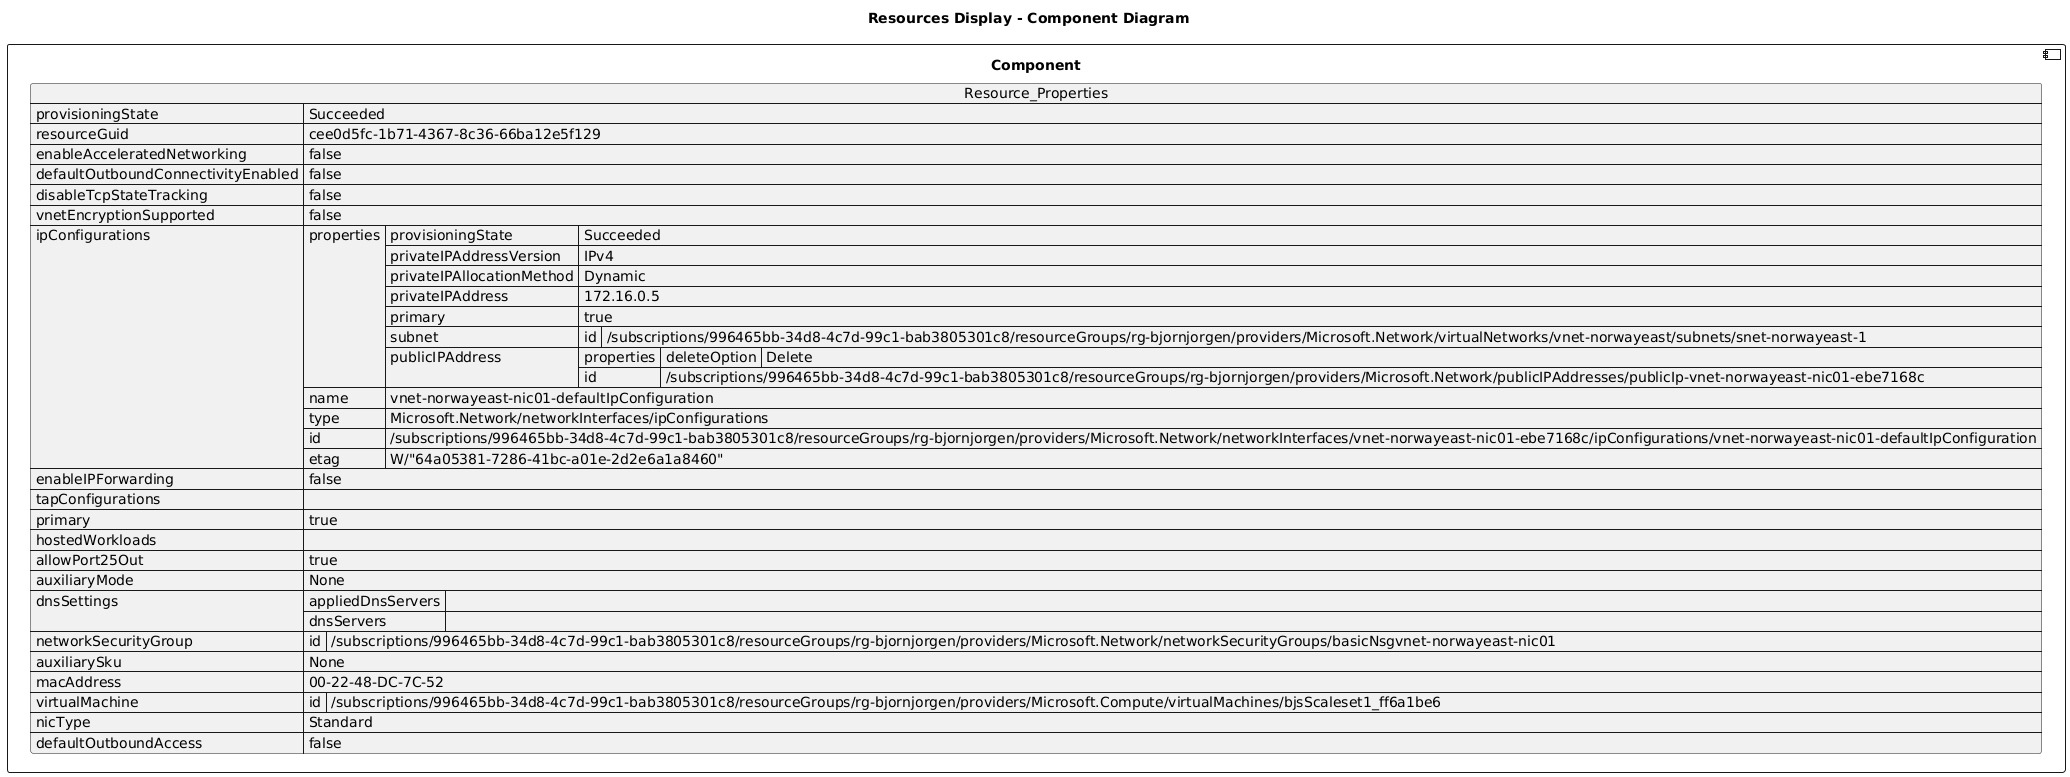

The diagram above was rendered by PlantUML. Its source (embedded in the PNG):
@startuml

title Resources Display - Component Diagram

component Component {

json  Resource_Properties {
  "provisioningState": "Succeeded",
  "resourceGuid": "cee0d5fc-1b71-4367-8c36-66ba12e5f129",
  "enableAcceleratedNetworking": false,
  "defaultOutboundConnectivityEnabled": false,
  "disableTcpStateTracking": false,
  "vnetEncryptionSupported": false,
  "ipConfigurations": [
    {
      "properties": {
        "provisioningState": "Succeeded",
        "privateIPAddressVersion": "IPv4",
        "privateIPAllocationMethod": "Dynamic",
        "privateIPAddress": "172.16.0.5",
        "primary": true,
        "subnet": {
          "id": "/subscriptions/996465bb-34d8-4c7d-99c1-bab3805301c8/resourceGroups/rg-bjornjorgen/providers/Microsoft.Network/virtualNetworks/vnet-norwayeast/subnets/snet-norwayeast-1"
        },
        "publicIPAddress": {
          "properties": {
            "deleteOption": "Delete"
          },
          "id": "/subscriptions/996465bb-34d8-4c7d-99c1-bab3805301c8/resourceGroups/rg-bjornjorgen/providers/Microsoft.Network/publicIPAddresses/publicIp-vnet-norwayeast-nic01-ebe7168c"
        }
      },
      "name": "vnet-norwayeast-nic01-defaultIpConfiguration",
      "type": "Microsoft.Network/networkInterfaces/ipConfigurations",
      "id": "/subscriptions/996465bb-34d8-4c7d-99c1-bab3805301c8/resourceGroups/rg-bjornjorgen/providers/Microsoft.Network/networkInterfaces/vnet-norwayeast-nic01-ebe7168c/ipConfigurations/vnet-norwayeast-nic01-defaultIpConfiguration",
      "etag": "W/\"64a05381-7286-41bc-a01e-2d2e6a1a8460\""
    }
  ],
  "enableIPForwarding": false,
  "tapConfigurations": [],
  "primary": true,
  "hostedWorkloads": [],
  "allowPort25Out": true,
  "auxiliaryMode": "None",
  "dnsSettings": {
    "appliedDnsServers": [],
    "dnsServers": []
  },
  "networkSecurityGroup": {
    "id": "/subscriptions/996465bb-34d8-4c7d-99c1-bab3805301c8/resourceGroups/rg-bjornjorgen/providers/Microsoft.Network/networkSecurityGroups/basicNsgvnet-norwayeast-nic01"
  },
  "auxiliarySku": "None",
  "macAddress": "00-22-48-DC-7C-52",
  "virtualMachine": {
    "id": "/subscriptions/996465bb-34d8-4c7d-99c1-bab3805301c8/resourceGroups/rg-bjornjorgen/providers/Microsoft.Compute/virtualMachines/bjsScaleset1_ff6a1be6"
  },
  "nicType": "Standard",
  "defaultOutboundAccess": false
}
}
@enduml